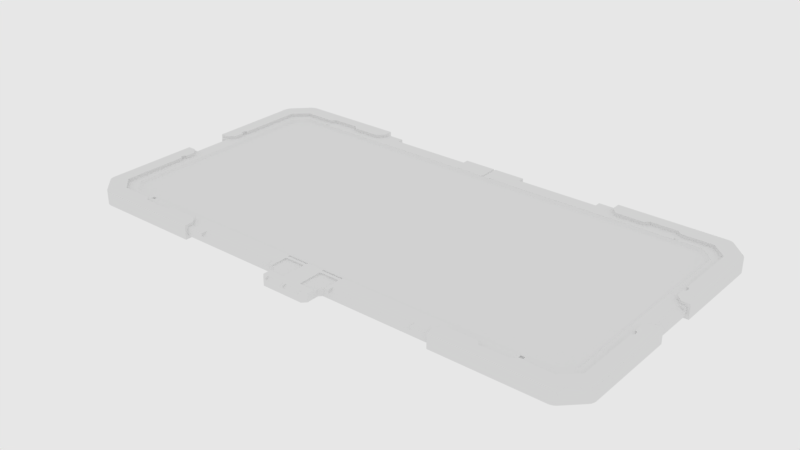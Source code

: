# Source: mx_screen1.blend  (saved by Blender 2.79.6; exported with 4.5.12 LTS)
import bpy
from mathutils import Matrix  # noqa: F401  (used for matrix-valued properties, if any)

bpy.ops.wm.read_factory_settings(use_empty=True)
scene = bpy.context.scene
scene.name = 'main'

# ---- collections
col_collection_1 = bpy.data.collections.new('Collection 1'); scene.collection.children.link(col_collection_1)

# ---- node groups
ng_auto_smooth = bpy.data.node_groups.new('Auto Smooth', 'GeometryNodeTree')
_s = ng_auto_smooth.interface.new_socket(name='Geometry', in_out='OUTPUT', socket_type='NodeSocketGeometry')
_s = ng_auto_smooth.interface.new_socket(name='Geometry', in_out='INPUT', socket_type='NodeSocketGeometry')
_s = ng_auto_smooth.interface.new_socket(name='Angle', in_out='INPUT', socket_type='NodeSocketFloat')
_s.subtype = 'ANGLE'
_s.min_value = 0.0
_s.max_value = 3.142
ng_auto_smooth.is_modifier = True
_N = ng_auto_smooth.nodes; _L = ng_auto_smooth.links
n0 = _N.new('NodeGroupOutput'); n0.name = 'Group Output'; n0.location = (480, -100)
n1 = _N.new('NodeGroupInput'); n1.name = 'Group Input'; n1.location = (-420, -300)
n2 = _N.new('NodeGroupInput'); n2.name = 'Group Input.001'; n2.location = (-60, -100)
n3 = _N.new('GeometryNodeSetShadeSmooth'); n3.name = 'Set Shade Smooth'; n3.location = (120, -100)
n3.domain = 'EDGE'
n4 = _N.new('GeometryNodeSetShadeSmooth'); n4.name = 'Set Shade Smooth.001'; n4.location = (300, -100)
n5 = _N.new('GeometryNodeInputMeshEdgeAngle'); n5.name = 'Edge Angle'; n5.location = (-420, -220)
n6 = _N.new('GeometryNodeInputEdgeSmooth'); n6.name = 'Is Edge Smooth'; n6.location = (-60, -160)
n7 = _N.new('GeometryNodeInputShadeSmooth'); n7.name = 'Is Face Smooth'; n7.location = (-240, -340)
n8 = _N.new('FunctionNodeBooleanMath'); n8.name = 'Boolean Math'; n8.location = (-60, -220)
n9 = _N.new('FunctionNodeCompare'); n9.name = 'Compare'; n9.location = (-240, -180)
n9.operation = 'LESS_EQUAL'
_L.new(n5.outputs[0], n9.inputs[0])
_L.new(n4.outputs[0], n0.inputs[0])
_L.new(n1.outputs[1], n9.inputs[1])
_L.new(n9.outputs[0], n8.inputs[0])
_L.new(n7.outputs[0], n8.inputs[1])
_L.new(n2.outputs[0], n3.inputs[0])
_L.new(n6.outputs[0], n3.inputs[1])
_L.new(n3.outputs[0], n4.inputs[0])
_L.new(n8.outputs[0], n3.inputs[2])
n0.is_active_output = True

# ---- world
world_world = bpy.data.worlds.new('world'); scene.world = world_world
world_world.color = (0.8, 0.8, 0.8)
world_world.use_sun_shadow = False
world_world.sun_shadow_jitter_overblur = 0.0
world_world.cycles.sampling_method = 'MANUAL'
world_world.cycles.homogeneous_volume = True

# ---- meshes
me_plane = bpy.data.meshes.new('Plane')
me_plane.from_pydata([(-0.4896, -0.4982, -0.01199), (0.4896, -0.4982, -0.01199), (-0.4896, 0.4982, -0.01199), (0.4896, 0.4982, -0.01199), (-0.4896, -0.5093, -0.01199), (-0.4896, 0.5093, -0.01199), (0.4896, -0.5093, -0.01199), (-0.967, 0.4362, -0.01199), (-0.8951, 0.5093, -0.01199), (-0.9567, 0.07985, -0.01199), (-0.9567, -0.07985, -0.01199), (-0.967, -0.4362, -0.01199), (-0.8951, -0.5093, -0.01199), (0.4896, 0.5093, -0.01199), (0.967, 0.4362, -0.01199), (-0.967, -0.07985, -0.01199), (-0.967, 0.07985, -0.01199), (-0.09031, -0.5498, -0.01199), (-0.09031, -0.5086, -0.01199), (0.8951, 0.5093, -0.01199), (0.9567, 0.07985, -0.01199), (0.9567, -0.07985, -0.01199), (0.967, -0.4362, -0.01199), (0.8951, -0.5093, -0.01199), (0.967, -0.07985, -0.01199), (0.967, 0.07985, -0.01199), (0.09031, -0.5498, -0.01199), (0.09031, -0.5086, -0.01199), (-0.1009, 0.4982, -0.01199), (0.1009, 0.4982, -0.01199), (0.1009, -0.4982, -0.01199), (-0.1009, -0.4982, -0.01199), (0.07341, -0.5649, -0.01199), (-0.07341, -0.5649, -0.01199), (0.0, -0.5649, -0.01199), (0.0, 0.4982, -0.01199)], [], [(27, 30, 1, 6, 23, 22, 24, 21, 20, 25, 14, 19, 13, 3, 29, 35, 34, 32, 26), (18, 17, 33, 34, 35, 28, 2, 5, 8, 7, 16, 9, 10, 15, 11, 12, 4, 0, 31)])
me_plane.use_remesh_preserve_volume = False
me_plane.use_remesh_preserve_attributes = False
me_plane.use_mirror_vertex_groups = False
me_plane.update()
me_cube = bpy.data.meshes.new('Cube')
me_cube.from_pydata([(-0.03314, -0.5192, -0.01452), (-0.03825, -0.5243, -0.01452), (-0.03332, -0.5205, -0.01452), (-0.03383, -0.5217, -0.01452), (-0.03464, -0.5228, -0.01452), (-0.0357, -0.5236, -0.01452), (-0.03693, -0.5241, -0.01452), (-0.03825, -0.4377, -0.01452), (-0.03314, -0.4429, -0.01452), (-0.03693, -0.4379, -0.01452), (-0.0357, -0.4384, -0.01452), (-0.03464, -0.4392, -0.01452), (-0.03383, -0.4403, -0.01452), (-0.03332, -0.4415, -0.01452), (-0.1081, -0.4429, -0.01452), (-0.103, -0.4377, -0.01452), (-0.108, -0.4415, -0.01452), (-0.1075, -0.4403, -0.01452), (-0.1066, -0.4392, -0.01452), (-0.1056, -0.4384, -0.01452), (-0.1044, -0.4379, -0.01452), (0.03314, -0.5192, -0.01452), (0.03825, -0.5243, -0.01452), (-0.9573, -0.08024, -0.0396), (-0.4921, -0.497, -0.0396), (0.03332, -0.5205, -0.01452), (0.03383, -0.5217, -0.01452), (-0.9573, 0.08024, -0.0396), (-0.4921, 0.497, -0.0396), (-0.9573, 0.08024, -0.009885), (-0.9154, 0.4006, -0.0396), (-0.4921, 0.497, -0.009885), (-0.8622, 0.4496, -0.0396), (-0.9387, 0.08024, -0.0396), (-0.9154, 0.1036, -0.0396), (-0.4921, 0.473, -0.0396), (-0.5154, 0.4496, -0.0396), (-0.9154, 0.4006, -0.009885), (-0.8622, 0.4496, -0.009885), (-0.9387, 0.08024, -0.009885), (-0.9154, 0.1036, -0.009885), (-0.4921, 0.473, -0.009885), (-0.5154, 0.4496, -0.009885), (0.03464, -0.5228, -0.01452), (0.0357, -0.5236, -0.01452), (-0.9573, -0.08024, -0.009885), (-0.9154, -0.4006, -0.0396), (0.03693, -0.5241, -0.01452), (0.03825, -0.4377, -0.01452), (0.03314, -0.4429, -0.01452), (0.03693, -0.4379, -0.01452), (0.0357, -0.4384, -0.01452), (0.03464, -0.4392, -0.01452), (0.03383, -0.4403, -0.01452), (0.03332, -0.4415, -0.01452), (-0.4921, -0.497, -0.009885), (-0.8622, -0.4496, -0.0396), (-0.9387, -0.08024, -0.0396), (-0.9154, -0.1036, -0.0396), (-0.9573, 0.0, -0.0396), (-0.4921, -0.473, -0.0396), (-0.5154, -0.4496, -0.0396), (-0.9154, -0.4006, -0.009885), (-0.8622, -0.4496, -0.009885), (-0.9387, -0.08024, -0.009885), (-0.9154, -0.1036, -0.009885), (-0.4921, -0.473, -0.009885), (-0.5154, -0.4496, -0.009885), (0.1081, -0.4429, -0.01452), (0.103, -0.4377, -0.01452), (0.108, -0.4415, -0.01452), (0.1075, -0.4403, -0.01452), (0.1066, -0.4392, -0.01452), (0.1056, -0.4384, -0.01452), (0.1044, -0.4379, -0.01452), (0.9573, -0.08024, -0.0396), (0.4921, -0.497, -0.0396), (0.9573, 0.08024, -0.0396), (0.4921, 0.497, -0.0396), (0.9573, 0.08024, -0.009885), (0.9154, 0.4006, -0.0396), (-0.8892, 0.497, -0.009885), (-0.9573, 0.4289, -0.009885), (-0.9573, 0.4289, -0.0396), (-0.8892, 0.497, -0.0396), (-0.4265, 0.497, -0.009885), (-0.4265, 0.497, -0.02267), (-0.4265, 0.4749, -0.009885), (-0.1213, 0.497, -0.02267), (-0.1213, 0.4749, -0.009885), (0.4921, 0.497, -0.009885), (0.8622, 0.4496, -0.0396), (-0.8892, -0.497, -0.009885), (-0.9573, -0.4289, -0.009885), (-0.9573, -0.4289, -0.0396), (-0.8892, -0.497, -0.0396), (-0.4265, -0.497, -0.009885), (-0.4265, -0.497, -0.02267), (-0.4265, -0.4749, -0.009885), (-0.1213, -0.497, -0.02267), (-0.1213, -0.4749, -0.009885), (-0.1213, -0.497, -0.009885), (0.9387, 0.08024, -0.0396), (-0.1213, 0.497, -0.009885), (0.9154, 0.1036, -0.0396), (0.4921, 0.473, -0.0396), (0.5154, 0.4496, -0.0396), (0.9154, 0.4006, -0.009885), (-0.9573, 0.0698, -0.009885), (0.8622, 0.4496, -0.009885), (-0.9573, 0.0698, -0.02224), (-0.9359, 0.0698, -0.009885), (0.9387, 0.08024, -0.009885), (0.9154, 0.1036, -0.009885), (-0.9573, -0.0698, -0.009885), (0.4921, 0.473, -0.009885), (0.5154, 0.4496, -0.009885), (0.9573, -0.08024, -0.009885), (-0.9359, 0.0, -0.009885), (-0.9573, 0.0, -0.02224), (-0.9573, -0.0698, -0.02224), (-0.9359, -0.0698, -0.009885), (0.9154, -0.4006, -0.0396), (0.4921, -0.497, -0.009885), (0.8622, -0.4496, -0.0396), (0.9387, -0.08024, -0.0396), (0.9154, -0.1036, -0.0396), (0.9573, 0.0, -0.0396), (0.4921, -0.473, -0.0396), (0.5154, -0.4496, -0.0396), (0.9154, -0.4006, -0.009885), (0.8622, -0.4496, -0.009885), (0.9387, -0.08024, -0.009885), (0.9154, -0.1036, -0.009885), (0.4921, -0.473, -0.009885), (0.5154, -0.4496, -0.009885), (0.8892, 0.497, -0.009885), (0.9573, 0.4289, -0.009885), (0.9573, 0.4289, -0.0396), (-0.8391, -0.4214, -0.0396), (-0.8391, -0.4214, -0.009885), (-0.8866, 0.0, -0.0396), (0.8892, 0.497, -0.0396), (-0.8866, -0.3739, -0.009885), (-0.8866, -0.3739, -0.0396), (0.4265, 0.497, -0.009885), (-0.8866, 0.0, -0.009885), (0.4265, 0.497, -0.02267), (0.4265, 0.4749, -0.009885), (0.1213, 0.497, -0.02267), (0.1213, 0.4749, -0.009885), (0.8892, -0.497, -0.009885), (0.9573, -0.4289, -0.009885), (0.9573, -0.4289, -0.0396), (0.8892, -0.497, -0.0396), (-0.8391, 0.4214, -0.0396), (-0.8391, 0.4214, -0.009885), (-0.1093, -0.4214, -0.009885), (-0.1093, -0.43, -0.009885), (-0.1093, -0.4214, -0.01302), (-0.03117, -0.43, -0.009885), (-0.03117, -0.4214, -0.01302), (-0.03117, -0.4214, -0.009885), (0.4265, -0.497, -0.009885), (0.4265, -0.497, -0.02267), (-0.8866, 0.3739, -0.009885), (-0.8866, 0.3739, -0.0396), (0.4265, -0.4749, -0.009885), (0.1213, -0.497, -0.02267), (-0.003343, 0.497, -0.0396), (0.0, 0.4912, -0.03374), (-0.003343, 0.497, -0.009885), (0.0, 0.4912, -0.01574), (0.1213, -0.4749, -0.009885), (0.1213, -0.497, -0.009885), (0.1213, 0.497, -0.009885), (-0.003343, 0.4214, -0.0396), (0.0, 0.4273, -0.03374), (-0.752, -0.4214, -0.01604), (-0.752, -0.4214, -0.009885), (-0.752, -0.4346, -0.009885), (-0.7378, -0.4214, -0.01604), (-0.7378, -0.4346, -0.009885), (-0.7378, -0.4214, -0.009885), (-0.003343, 0.4214, -0.009885), (0.0, 0.4273, -0.01574), (-0.1093, 0.4214, -0.009885), (-0.1093, 0.43, -0.009885), (-0.1093, 0.4214, -0.01302), (-0.03117, 0.43, -0.009885), (-0.03117, 0.4214, -0.01302), (0.9573, 0.0698, -0.009885), (0.9573, 0.0698, -0.02224), (0.9359, 0.0698, -0.009885), (0.9573, -0.0698, -0.009885), (-0.03117, 0.4214, -0.009885), (0.9359, 0.0, -0.009885), (-0.752, 0.4214, -0.01604), (-0.752, 0.4214, -0.009885), (-0.752, 0.4346, -0.009885), (-0.7378, 0.4214, -0.01604), (-0.7378, 0.4346, -0.009885), (-0.7378, 0.4214, -0.009885), (0.9573, 0.0, -0.02224), (0.9573, -0.0698, -0.02224), (0.9359, -0.0698, -0.009885), (0.8391, -0.4214, -0.0396), (0.8391, -0.4214, -0.009885), (0.8866, 0.0, -0.0396), (0.8866, -0.3739, -0.009885), (0.8866, -0.3739, -0.0396), (0.8866, 0.0, -0.009885), (-0.07606, -0.5646, -0.0396), (-0.08931, -0.5513, -0.0396), (-0.08931, -0.5513, -0.009885), (-0.07606, -0.5646, -0.009885), (0.8391, 0.4214, -0.0396), (0.8391, 0.4214, -0.009885), (0.1093, -0.4214, -0.009885), (0.1093, -0.43, -0.009885), (0.1093, -0.4214, -0.01302), (0.03117, -0.43, -0.009885), (0.03117, -0.4214, -0.01302), (0.03117, -0.4214, -0.009885), (0.8866, 0.3739, -0.009885), (0.0, -0.4214, -0.0396), (0.0, -0.4214, -0.009885), (0.0, -0.497, -0.0396), (0.0, -0.497, -0.009885), (0.0, -0.4578, -0.0396), (0.0, -0.4578, -0.009885), (0.0, -0.5646, -0.0396), (0.0, -0.5646, -0.009885), (0.8866, 0.3739, -0.0396), (0.003343, 0.497, -0.0396), (0.003343, 0.497, -0.009885), (-0.003013, -0.5646, -0.009885), (-0.06768, -0.5646, -0.009885), (-0.06768, -0.5646, -0.0188), (-0.06768, -0.5491, -0.009885), (-0.003013, -0.5491, -0.009885), (-0.003013, -0.5646, -0.0188), (0.003343, 0.4214, -0.0396), (-0.08931, -0.5072, -0.0396), (-0.09944, -0.497, -0.0396), (0.752, -0.4214, -0.01604), (0.752, -0.4214, -0.009885), (0.752, -0.4346, -0.009885), (0.7378, -0.4214, -0.01604), (0.7378, -0.4346, -0.009885), (0.7378, -0.4214, -0.009885), (0.003343, 0.4214, -0.009885), (0.1093, 0.4214, -0.009885), (-0.03314, -0.4429, -0.009885), (-0.03314, -0.5192, -0.009885), (-0.03332, -0.5205, -0.009885), (-0.08931, -0.5243, -0.01452), (-0.03383, -0.5217, -0.009885), (-0.03464, -0.5228, -0.009885), (-0.0357, -0.5236, -0.009885), (-0.03693, -0.5241, -0.009885), (-0.03825, -0.5243, -0.009885), (-0.08931, -0.5243, -0.009885), (-0.03332, -0.4415, -0.009885), (-0.1081, -0.4429, -0.009885), (-0.1081, -0.497, -0.009885), (-0.1081, -0.497, -0.01452), (-0.08931, -0.5072, -0.01452), (-0.09944, -0.497, -0.01452), (-0.03383, -0.4403, -0.009885), (-0.1075, -0.4403, -0.009885), (-0.108, -0.4415, -0.009885), (-0.03464, -0.4392, -0.009885), (-0.1066, -0.4392, -0.009885), (-0.0357, -0.4384, -0.009885), (-0.1044, -0.4379, -0.009885), (-0.1056, -0.4384, -0.009885), (-0.03693, -0.4379, -0.009885), (-0.03825, -0.4377, -0.009885), (-0.103, -0.4377, -0.009885), (0.1093, 0.43, -0.009885), (0.1093, 0.4214, -0.01302), (0.03117, 0.43, -0.009885), (0.03117, 0.4214, -0.01302), (0.03117, 0.4214, -0.009885), (0.752, 0.4214, -0.01604), (0.752, 0.4214, -0.009885), (0.752, 0.4346, -0.009885), (0.7378, 0.4214, -0.01604), (0.7378, 0.4346, -0.009885), (0.7378, 0.4214, -0.009885), (0.07606, -0.5646, -0.0396), (0.08931, -0.5513, -0.0396), (0.08931, -0.5513, -0.009885), (0.07606, -0.5646, -0.009885), (0.003013, -0.5646, -0.009885), (0.06768, -0.5646, -0.009885), (0.06768, -0.5646, -0.0188), (0.06768, -0.5491, -0.009885), (0.003013, -0.5491, -0.009885), (0.003013, -0.5646, -0.0188), (0.08931, -0.5072, -0.0396), (0.09944, -0.497, -0.0396), (0.03314, -0.4429, -0.009885), (0.03314, -0.5192, -0.009885), (0.03332, -0.5205, -0.009885), (0.08931, -0.5243, -0.01452), (0.03383, -0.5217, -0.009885), (0.03464, -0.5228, -0.009885), (0.0357, -0.5236, -0.009885), (0.03693, -0.5241, -0.009885), (0.03825, -0.5243, -0.009885), (0.08931, -0.5243, -0.009885), (0.03332, -0.4415, -0.009885), (0.1081, -0.4429, -0.009885), (0.1081, -0.497, -0.009885), (0.1081, -0.497, -0.01452), (0.08931, -0.5072, -0.01452), (0.09944, -0.497, -0.01452), (0.03383, -0.4403, -0.009885), (0.1075, -0.4403, -0.009885), (0.108, -0.4415, -0.009885), (0.03464, -0.4392, -0.009885), (0.1066, -0.4392, -0.009885), (0.0357, -0.4384, -0.009885), (0.1044, -0.4379, -0.009885), (0.1056, -0.4384, -0.009885), (0.03693, -0.4379, -0.009885), (0.03825, -0.4377, -0.009885), (0.103, -0.4377, -0.009885)], [], [(0, 8, 13, 12, 11, 10, 9, 7, 15, 20, 19, 18, 17, 16, 14, 266, 268, 267, 256, 1, 6, 5, 4, 3, 2), (7, 278, 279, 15), (14, 16, 271, 264), (16, 17, 270, 271), (17, 18, 273, 270), (18, 19, 276, 273), (19, 20, 275, 276), (20, 15, 279, 275), (0, 2, 255, 254), (2, 3, 257, 255), (3, 4, 258, 257), (4, 5, 259, 258), (5, 6, 260, 259), (6, 1, 261, 260), (8, 0, 254, 253), (84, 81, 31, 28), (29, 27, 59, 119, 110, 108), (124, 122, 126, 125, 75, 153, 154, 76, 128, 129), (151, 154, 153, 152), (117, 75, 127, 203, 204, 194), (48, 69, 329, 328), (21, 25, 26, 43, 44, 47, 22, 306, 317, 318, 316, 68, 70, 71, 72, 73, 74, 69, 48, 50, 51, 52, 53, 54, 49), (21, 304, 305, 25), (118, 146, 165, 156, 198, 199, 201, 202, 186, 187, 189, 195, 184, 171, 103, 89, 87, 85, 31, 41, 42, 38, 37, 40, 39, 29, 108, 111), (224, 233, 208, 211), (25, 305, 307, 26), (127, 208, 233, 216, 242, 234, 78, 105, 106, 91, 80, 104, 102, 77), (23, 94, 93, 45), (92, 93, 94, 95), (26, 307, 308, 43), (205, 194, 204), (56, 61, 60, 24, 95, 94, 23, 57, 58, 46), (75, 117, 152, 153), (70, 321, 320, 71), (44, 309, 310, 47), (47, 310, 311, 22), (207, 209, 210, 206), (38, 42, 41, 31, 81, 82, 29, 39, 40, 37), (63, 62, 65, 64, 45, 93, 92, 55, 66, 67), (148, 145, 147), (235, 175, 149, 147, 145, 90, 78, 234), (185, 184, 176, 177), (95, 24, 55, 92), (45, 114, 120, 119, 59, 23), (72, 323, 326, 73), (220, 222, 221, 219), (177, 176, 169, 170), (27, 29, 82, 83), (168, 173, 174), (43, 308, 309, 44), (100, 98, 97, 99), (99, 101, 100), (98, 96, 97), (170, 169, 171, 172), (118, 111, 110, 119), (88, 89, 103), (81, 84, 83, 82), (87, 86, 85), (111, 108, 110), (118, 119, 120, 121), (121, 120, 114), (156, 165, 166, 155), (165, 146, 141, 166), (188, 190, 189, 187), (74, 325, 329, 69), (140, 139, 144, 143), (68, 314, 321, 70), (49, 303, 304, 21), (167, 164, 163), (136, 137, 138, 142), (184, 195, 190, 188, 186, 202, 200, 197, 198, 156, 155, 176), (184, 185, 172, 171), (150, 148, 147, 149), (187, 186, 188), (170, 172, 235, 234), (222, 223, 221), (142, 78, 90, 136), (217, 216, 233, 224), (190, 195, 189), (196, 193, 191, 79, 112, 113, 107, 109, 116, 115, 90, 145, 148, 150, 175, 235, 251, 284, 282, 280, 252, 290, 289, 287, 286, 217, 224, 211), (251, 242, 216, 217, 286, 285, 288, 290, 252, 281, 283, 284), (280, 281, 252), (159, 158, 160, 161), (161, 160, 162), (158, 159, 157), (196, 205, 204, 203), (177, 170, 234, 242), (59, 27, 33, 34, 30, 32, 36, 35, 28, 169, 176, 155, 166, 141), (79, 191, 192, 203, 127, 77), (32, 30, 34, 33, 27, 83, 84, 28, 35, 36), (245, 248, 249, 247), (143, 144, 141, 146), (149, 175, 150), (89, 88, 86, 87), (185, 177, 242, 251), (283, 282, 284), (171, 169, 28, 31, 85, 86, 88, 103), (178, 180, 182, 181), (181, 182, 183), (180, 178, 179), (71, 320, 323, 72), (73, 326, 325, 74), (197, 200, 201, 199), (200, 202, 201), (199, 198, 197), (281, 280, 282, 283), (109, 107, 113, 112, 79, 137, 136, 90, 115, 116), (154, 151, 123, 76), (193, 192, 191), (91, 106, 105, 78, 142, 138, 77, 102, 104, 80), (131, 135, 134, 123, 151, 152, 117, 132, 133, 130), (77, 138, 137, 79), (209, 211, 208, 210), (227, 231, 212, 213, 243, 244, 24, 60, 61, 56, 46, 58, 57, 23, 59, 141, 144, 139, 225, 229), (219, 218, 220), (251, 235, 172, 185), (214, 213, 212, 215), (173, 168, 164, 167), (212, 231, 232, 236, 241, 238, 237, 215), (244, 268, 266, 265, 101, 99, 97, 96, 55, 24), (196, 203, 192, 193), (162, 226, 225, 139, 140, 179, 178, 181, 183, 157, 159, 161), (241, 240, 239, 238), (238, 239, 237), (240, 241, 236), (248, 250, 249), (230, 226, 162, 160, 158, 157, 183, 182, 180, 179, 140, 143, 146, 118, 121, 114, 45, 64, 65, 62, 63, 67, 66, 55, 96, 98, 100, 101, 265, 264, 271, 270, 273, 276, 275, 279, 278, 277, 274, 272, 269, 263, 253, 254, 255, 257, 258, 259, 260, 261, 262, 214, 215, 237, 239, 240, 236, 232, 228), (269, 12, 13, 263), (272, 11, 12, 269), (263, 13, 8, 253), (266, 14, 264, 265), (262, 256, 267, 243, 213, 214), (274, 10, 11, 272), (278, 7, 9, 277), (277, 9, 10, 274), (261, 1, 256, 262), (267, 268, 244, 243), (247, 246, 245), (285, 287, 289, 288), (288, 289, 290), (287, 285, 286), (227, 229, 225, 206, 210, 208, 127, 75, 125, 126, 122, 124, 129, 128, 76, 302, 301, 292, 291, 231), (293, 294, 291, 292), (291, 294, 296, 297, 300, 295, 232, 231), (302, 76, 123, 163, 164, 168, 174, 315, 316, 318), (223, 222, 220, 218, 250, 248, 245, 246, 207, 206, 225, 226), (300, 297, 298, 299), (297, 296, 298), (299, 295, 300), (230, 228, 232, 295, 299, 298, 296, 294, 293, 312, 311, 310, 309, 308, 307, 305, 304, 303, 313, 319, 322, 324, 327, 328, 329, 325, 326, 323, 320, 321, 314, 315, 174, 173, 167, 163, 123, 134, 135, 131, 130, 133, 132, 117, 194, 205, 196, 211, 209, 207, 246, 247, 249, 250, 218, 219, 221, 223, 226), (319, 313, 54, 53), (322, 319, 53, 52), (313, 303, 49, 54), (316, 315, 314, 68), (312, 293, 292, 301, 317, 306), (324, 322, 52, 51), (328, 327, 50, 48), (327, 324, 51, 50), (311, 312, 306, 22), (317, 301, 302, 318)])
me_cube.polygons.foreach_set('use_smooth', [0, 0, 0, 0, 0, 0, 0, 0, 0, 0, 0, 0, 0, 0, 0, 1, 1, 1, 1, 1, 0, 0, 0, 1, 1, 0, 1, 1, 1, 0, 1, 1, 1, 0, 0, 0, 1, 1, 1, 1, 1, 1, 1, 1, 0, 0, 1, 1, 1, 0, 1, 1, 1, 1, 1, 1, 1, 1, 1, 1, 1, 1, 1, 0, 0, 1, 0, 0, 1, 1, 1, 1, 1, 0, 1, 0, 1, 1, 0, 1, 1, 0, 0, 0, 0, 1, 1, 1, 1, 1, 0, 1, 1, 1, 1, 0, 1, 0, 0, 0, 0, 0, 0, 0, 0, 0, 1, 1, 1, 1, 1, 1, 1, 1, 0, 1, 1, 1, 1, 1, 1, 1, 0, 0, 0, 0, 1, 0, 0, 0, 0, 1, 0, 0, 0, 0, 1, 0, 0, 0, 0, 1, 1, 1, 1, 1, 0, 0, 0, 1, 0, 0, 0, 0, 1, 0, 0, 0, 0, 1])
_k = set([(23, 59), (23, 94), (24, 95), (24, 244), (27, 59), (27, 83), (28, 84), (28, 169), (29, 82), (29, 108), (31, 81), (31, 85), (45, 93), (45, 114), (55, 92), (55, 96), (75, 127), (75, 153), (76, 154), (76, 302), (77, 127), (77, 138), (78, 142), (78, 234), (79, 137), (79, 191), (81, 82), (81, 84), (82, 83), (83, 84), (85, 86), (85, 87), (86, 87), (86, 88), (87, 89), (88, 89), (88, 103), (89, 103), (90, 136), (90, 145), (92, 93), (92, 95), (93, 94), (94, 95), (96, 97), (96, 98), (97, 98), (97, 99), (98, 100), (99, 100), (99, 101), (100, 101), (101, 265), (103, 171), (108, 110), (108, 111), (110, 111), (110, 119), (111, 118), (114, 120), (114, 121), (117, 152), (117, 194), (118, 121), (119, 120), (120, 121), (123, 151), (123, 163), (136, 137), (136, 142), (137, 138), (138, 142), (139, 140), (139, 144), (139, 225), (140, 143), (140, 179), (141, 144), (141, 166), (143, 144), (143, 146), (145, 147), (145, 148), (146, 165), (147, 148), (147, 149), (148, 150), (149, 150), (149, 175), (150, 175), (151, 152), (151, 154), (152, 153), (153, 154), (155, 156), (155, 166), (155, 176), (156, 165), (156, 198), (157, 183), (162, 226), (163, 164), (163, 167), (164, 167), (164, 168), (165, 166), (167, 173), (168, 173), (168, 174), (169, 170), (169, 171), (169, 176), (170, 172), (170, 177), (170, 234), (171, 172), (171, 184), (172, 185), (172, 235), (173, 174), (174, 315), (175, 235), (176, 177), (176, 184), (177, 185), (177, 242), (184, 185), (184, 195), (185, 251), (186, 202), (191, 192), (191, 193), (192, 193), (192, 203), (193, 196), (194, 204), (194, 205), (196, 205), (203, 204), (204, 205), (206, 207), (206, 210), (206, 225), (207, 209), (207, 246), (208, 210), (208, 233), (209, 210), (209, 211), (211, 224), (212, 231), (215, 237), (216, 217), (216, 233), (216, 242), (217, 224), (217, 286), (218, 250), (223, 226), (224, 233), (231, 291), (232, 236), (232, 295), (234, 235), (234, 242), (235, 251), (242, 251), (251, 284), (252, 290), (294, 296)])
me_cube.attributes.new('sharp_edge', 'BOOLEAN', 'EDGE').data.foreach_set('value', [ (min(e.vertices), max(e.vertices)) in _k for e in me_cube.edges])
me_cube.use_remesh_preserve_volume = False
me_cube.use_remesh_preserve_attributes = False
me_cube.use_mirror_vertex_groups = False
me_cube.update()
me_cube_002 = bpy.data.meshes.new('Cube.002')
me_cube_002.from_pydata([(-0.9681, 0.08024, -0.05045), (-0.4921, 0.5079, -0.05045), (-0.9681, 0.08024, 0.0009639), (-0.9154, 0.4006, -0.05045), (-0.4921, 0.5079, 0.0009639), (-0.8622, 0.4496, -0.05045), (-0.9387, 0.08024, -0.05045), (-0.9154, 0.1036, -0.05045), (-0.4921, 0.473, -0.05045), (-0.5154, 0.4496, -0.05045), (-0.9154, 0.4006, 0.0009639), (-0.8622, 0.4496, 0.0009639), (-0.9387, 0.08024, 0.0009639), (-0.9154, 0.1036, 0.0009639), (-0.4921, 0.473, 0.0009639), (-0.5154, 0.4496, 0.0009639), (-0.8821, 0.5079, 0.0005342), (-0.9019, 0.4997, 0.0005342), (-0.8861, 0.5075, 0.0003347), (-0.8905, 0.5063, 0.0004156), (-0.8948, 0.5046, 0.0004157), (-0.8987, 0.5023, 0.0003348), (-0.9599, 0.4416, 0.0005342), (-0.9682, 0.4218, 0.0005342), (-0.9625, 0.4385, 0.0003347), (-0.9648, 0.4345, 0.0004156), (-0.9666, 0.4303, 0.0004156), (-0.9678, 0.4258, 0.0003348), (-0.9682, 0.4218, -0.05002), (-0.9599, 0.4416, -0.05002), (-0.9678, 0.4258, -0.04982), (-0.9666, 0.4303, -0.0499), (-0.9648, 0.4345, -0.0499), (-0.9625, 0.4385, -0.04982), (-0.9019, 0.4997, -0.05002), (-0.8821, 0.5079, -0.05002), (-0.8987, 0.5023, -0.04982), (-0.8948, 0.5046, -0.0499), (-0.8905, 0.5063, -0.0499), (-0.8861, 0.5075, -0.04982), (-0.7478, 0.4496, 0.0009639), (-0.6184, 0.4496, 0.0009639), (-0.6337, 0.4647, 0.0009639), (-0.7324, 0.4636, 0.0009639), (-0.9154, 0.1396, 0.0009639), (-0.9154, 0.1604, 0.0009639), (-0.9246, 0.1559, 0.0009639), (-0.9246, 0.1442, 0.0009639), (-0.9209, 0.1396, 0.0009639), (-0.9209, 0.1604, 0.0009639), (-0.9464, 0.08024, -0.02875), (-0.4921, 0.4862, -0.02875), (-0.9464, 0.08024, -0.02073), (-0.9154, 0.4006, -0.02875), (-0.4921, 0.4862, -0.02073), (-0.8622, 0.4496, -0.02875), (-0.9387, 0.08024, -0.02875), (-0.9154, 0.1036, -0.02875), (-0.4921, 0.473, -0.02875), (-0.5154, 0.4496, -0.02875), (-0.9154, 0.4006, -0.02073), (-0.8622, 0.4496, -0.02073), (-0.9387, 0.08024, -0.02073), (-0.9154, 0.1036, -0.02073), (-0.4921, 0.473, -0.02073), (-0.5154, 0.4496, -0.02073), (-0.881, 0.4862, -0.0203), (-0.8873, 0.4835, -0.0203), (-0.8822, 0.486, -0.02011), (-0.8836, 0.4857, -0.02019), (-0.8851, 0.485, -0.02019), (-0.8863, 0.4843, -0.02011), (-0.9438, 0.427, -0.0203), (-0.9464, 0.4207, -0.0203), (-0.9446, 0.426, -0.02011), (-0.9453, 0.4248, -0.02019), (-0.9459, 0.4233, -0.02019), (-0.9463, 0.4219, -0.02011), (-0.9464, 0.4207, -0.02918), (-0.9438, 0.427, -0.02918), (-0.9463, 0.4219, -0.02938), (-0.9459, 0.4233, -0.0293), (-0.9453, 0.4248, -0.0293), (-0.9446, 0.426, -0.02938), (-0.8873, 0.4835, -0.02918), (-0.881, 0.4862, -0.02918), (-0.8863, 0.4843, -0.02938), (-0.8851, 0.485, -0.0293), (-0.8836, 0.4857, -0.0293), (-0.8822, 0.486, -0.02938), (-0.7478, 0.4496, -0.02073), (-0.6184, 0.4496, -0.02073), (-0.6337, 0.4647, -0.02073), (-0.7324, 0.4636, -0.02073), (-0.9154, 0.1396, -0.02073), (-0.9154, 0.1604, -0.02073), (-0.9246, 0.1559, -0.02073), (-0.9246, 0.1442, -0.02073), (-0.9209, 0.1396, -0.02073), (-0.9209, 0.1604, -0.02073)], [], [(5, 3, 7, 6, 0, 28, 30, 31, 32, 33, 29, 34, 36, 37, 38, 39, 35, 1, 8, 9), (0, 2, 23, 28), (35, 16, 4, 1), (11, 40, 43, 42, 41, 15, 14, 4, 16, 18, 19, 20, 21, 17, 22, 24, 25, 26, 27, 23, 2, 12, 13, 44, 48, 47, 46, 49, 45, 10), (16, 35, 39, 18), (18, 39, 38, 19), (19, 38, 37, 20), (20, 37, 36, 21), (21, 36, 34, 17), (28, 23, 27, 30), (30, 27, 26, 31), (31, 26, 25, 32), (32, 25, 24, 33), (33, 24, 22, 29), (17, 34, 29, 22), (55, 59, 58, 51, 85, 89, 88, 87, 86, 84, 79, 83, 82, 81, 80, 78, 50, 56, 57, 53), (50, 78, 73, 52), (85, 51, 54, 66), (61, 60, 95, 99, 96, 97, 98, 94, 63, 62, 52, 73, 77, 76, 75, 74, 72, 67, 71, 70, 69, 68, 66, 54, 64, 65, 91, 92, 93, 90), (66, 68, 89, 85), (68, 69, 88, 89), (69, 70, 87, 88), (70, 71, 86, 87), (71, 67, 84, 86), (78, 80, 77, 73), (80, 81, 76, 77), (81, 82, 75, 76), (82, 83, 74, 75), (83, 79, 72, 74), (67, 72, 79, 84), (9, 8, 58, 59), (3, 5, 55, 53), (5, 9, 59, 55), (0, 6, 56, 50), (7, 3, 53, 57), (8, 1, 51, 58), (6, 7, 57, 56), (11, 10, 60, 61), (15, 41, 91, 65), (14, 15, 65, 64), (4, 14, 64, 54), (12, 2, 52, 62), (13, 12, 62, 63), (10, 45, 95, 60), (2, 0, 50, 52), (1, 4, 54, 51), (40, 11, 61, 90), (41, 42, 92, 91), (42, 43, 93, 92), (43, 40, 90, 93), (44, 13, 63, 94), (46, 47, 97, 96), (47, 48, 98, 97), (48, 44, 94, 98), (45, 49, 99, 95), (49, 46, 96, 99)])
me_cube_002.polygons.foreach_set('use_smooth', [True] * 56)
_k = set([(0, 2), (0, 6), (0, 28), (1, 4), (1, 8), (1, 35), (2, 12), (2, 23), (3, 5), (3, 7), (3, 53), (4, 14), (4, 16), (5, 9), (5, 55), (6, 7), (6, 56), (7, 57), (8, 9), (8, 58), (9, 59), (10, 11), (10, 45), (10, 60), (11, 40), (11, 61), (12, 13), (12, 62), (13, 44), (13, 63), (14, 15), (14, 64), (15, 41), (15, 65), (16, 18), (17, 21), (17, 22), (18, 19), (19, 20), (20, 21), (22, 24), (23, 27), (24, 25), (25, 26), (26, 27), (28, 30), (29, 33), (29, 34), (30, 31), (31, 32), (32, 33), (34, 36), (35, 39), (36, 37), (37, 38), (38, 39), (40, 43), (40, 90), (41, 42), (41, 91), (42, 43), (42, 92), (43, 93), (44, 48), (44, 94), (45, 49), (45, 95), (46, 47), (46, 49), (46, 96), (47, 48), (47, 97), (48, 98), (49, 99), (50, 52), (50, 56), (50, 78), (51, 54), (51, 58), (51, 85), (52, 62), (52, 73), (53, 55), (53, 57), (54, 64), (54, 66), (55, 59), (56, 57), (58, 59), (60, 61), (60, 95), (61, 90), (62, 63), (63, 94), (64, 65), (65, 91), (66, 68), (67, 71), (67, 72), (68, 69), (69, 70), (70, 71), (72, 74), (73, 77), (74, 75), (75, 76), (76, 77), (78, 80), (79, 83), (79, 84), (80, 81), (81, 82), (82, 83), (84, 86), (85, 89), (86, 87), (87, 88), (88, 89), (90, 93), (91, 92), (92, 93), (94, 98), (95, 99), (96, 97), (96, 99), (97, 98)])
me_cube_002.attributes.new('sharp_edge', 'BOOLEAN', 'EDGE').data.foreach_set('value', [ (min(e.vertices), max(e.vertices)) in _k for e in me_cube_002.edges])
_k = {(8, 9): 1.0, (3, 5): 1.0, (5, 9): 1.0, (0, 6): 1.0, (3, 7): 1.0, (1, 8): 1.0, (6, 7): 1.0, (10, 11): 1.0, (15, 41): 1.0, (14, 15): 1.0, (4, 14): 1.0, (2, 12): 1.0, (12, 13): 1.0, (10, 45): 1.0, (0, 2): 1.0, (1, 4): 1.0, (16, 18): 1.0, (35, 39): 1.0, (18, 19): 1.0, (38, 39): 1.0, (19, 20): 1.0, (37, 38): 1.0, (20, 21): 1.0, (36, 37): 1.0, (17, 21): 1.0, (34, 36): 1.0, (28, 30): 1.0, (23, 27): 1.0, (30, 31): 1.0, (26, 27): 1.0, (31, 32): 1.0, (25, 26): 1.0, (32, 33): 1.0, (24, 25): 1.0, (29, 33): 1.0, (22, 24): 1.0, (17, 22): 1.0, (29, 34): 1.0, (1, 35): 1.0, (4, 16): 1.0, (2, 23): 1.0, (0, 28): 1.0, (11, 40): 1.0, (41, 42): 1.0, (42, 43): 1.0, (40, 43): 1.0, (13, 44): 1.0, (46, 47): 1.0, (47, 48): 1.0, (44, 48): 1.0, (45, 49): 1.0, (46, 49): 1.0, (58, 59): 1.0, (53, 55): 1.0, (55, 59): 1.0, (50, 56): 1.0, (53, 57): 1.0, (51, 58): 1.0, (56, 57): 1.0, (60, 61): 1.0, (65, 91): 1.0, (64, 65): 1.0, (54, 64): 1.0, (52, 62): 1.0, (62, 63): 1.0, (60, 95): 1.0, (50, 52): 1.0, (51, 54): 1.0, (66, 68): 1.0, (85, 89): 1.0, (68, 69): 1.0, (88, 89): 1.0, (69, 70): 1.0, (87, 88): 1.0, (70, 71): 1.0, (86, 87): 1.0, (67, 71): 1.0, (84, 86): 1.0, (78, 80): 1.0, (73, 77): 1.0, (80, 81): 1.0, (76, 77): 1.0, (81, 82): 1.0, (75, 76): 1.0, (82, 83): 1.0, (74, 75): 1.0, (79, 83): 1.0, (72, 74): 1.0, (67, 72): 1.0, (79, 84): 1.0, (51, 85): 1.0, (54, 66): 1.0, (52, 73): 1.0, (50, 78): 1.0, (61, 90): 1.0, (91, 92): 1.0, (92, 93): 1.0, (90, 93): 1.0, (63, 94): 1.0, (96, 97): 1.0, (97, 98): 1.0, (94, 98): 1.0, (95, 99): 1.0, (96, 99): 1.0, (3, 53): 1.0, (5, 55): 1.0, (6, 56): 1.0, (7, 57): 1.0, (8, 58): 1.0, (9, 59): 1.0, (10, 60): 1.0, (11, 61): 1.0, (12, 62): 1.0, (13, 63): 1.0, (14, 64): 1.0, (15, 65): 1.0, (40, 90): 1.0, (41, 91): 1.0, (42, 92): 1.0, (43, 93): 1.0, (44, 94): 1.0, (45, 95): 1.0, (46, 96): 1.0, (47, 97): 1.0, (48, 98): 1.0, (49, 99): 1.0}
me_cube_002.attributes.new('crease_edge', 'FLOAT', 'EDGE').data.foreach_set('value', [_k.get((min(e.vertices), max(e.vertices)), 0.0) for e in me_cube_002.edges])
me_cube_002.use_remesh_preserve_volume = False
me_cube_002.use_remesh_preserve_attributes = False
me_cube_002.use_mirror_vertex_groups = False
me_cube_002.update()
me_cube_003 = bpy.data.meshes.new('Cube.003')
me_cube_003.from_pydata([(0.0, 0.0, -0.01815), (0.0, 0.0, -0.0396), (-0.8391, 0.421, -0.0396), (-0.8351, 0.4115, -0.01815), (5.292e-16, 0.4115, -0.01815), (0.0, 0.421, -0.0396), (0.8866, 0.3735, -0.0396), (0.8771, 0.3696, -0.01815), (-0.8391, -0.4214, -0.0396), (-0.8351, -0.4119, -0.01815), (0.0, -0.4214, -0.0396), (-5.286e-16, -0.4119, -0.01815), (-0.8771, -0.37, -0.01815), (-0.8866, -0.3739, -0.0396), (0.8351, -0.4119, -0.01815), (0.8391, -0.4214, -0.0396), (-0.8866, 0.0, -0.0396), (-0.8771, 0.3696, -0.01815), (-0.8866, 0.3735, -0.0396), (0.8866, 0.0, -0.0396), (-0.8771, -1.043e-12, -0.01815), (0.8351, 0.4115, -0.01815), (0.8391, 0.421, -0.0396), (0.8771, -1.043e-12, -0.01815), (0.8771, -0.37, -0.01815), (0.8866, -0.3739, -0.0396), (0.0, 0.421, -0.009885), (-0.8391, 0.421, -0.009885), (0.8866, 0.3735, -0.009885), (0.8391, 0.421, -0.009886), (-0.8391, -0.4214, -0.009886), (0.0, -0.4214, -0.009885), (-0.8866, -0.3739, -0.009885), (-0.8866, 0.3735, -0.009885), (-0.8866, 0.0, -0.009885), (0.8391, -0.4214, -0.009885), (0.8866, 0.0, -0.009885), (0.8866, -0.3739, -0.009885)], [], [(27, 2, 18, 33), (29, 22, 5, 26), (16, 18, 2, 5, 1), (32, 13, 8, 30), (26, 5, 2, 27), (23, 7, 21, 4, 0), (20, 12, 9, 11, 0), (30, 8, 10, 31), (11, 14, 24, 23, 0), (31, 10, 15, 35), (5, 22, 6, 19, 1), (4, 3, 17, 20, 0), (33, 18, 16, 13, 32, 34), (28, 6, 22, 29), (37, 25, 19, 6, 28, 36), (10, 8, 13, 16, 1), (35, 15, 25, 37), (19, 25, 15, 10, 1), (3, 4, 26, 27), (21, 7, 28, 29), (11, 9, 30, 31), (9, 12, 32, 30), (20, 17, 33, 34), (14, 11, 31, 35), (17, 3, 27, 33), (12, 20, 34, 32), (4, 21, 29, 26), (7, 23, 36, 28), (23, 24, 37, 36), (24, 14, 35, 37)])
me_cube_003.polygons.foreach_set('use_smooth', [True] * 30)
_k = set([(2, 5), (2, 18), (2, 27), (3, 4), (3, 17), (4, 21), (5, 22), (6, 19), (6, 22), (6, 28), (7, 21), (7, 23), (8, 10), (8, 13), (8, 30), (9, 11), (9, 12), (10, 15), (11, 14), (12, 20), (13, 16), (13, 32), (14, 24), (15, 25), (15, 35), (16, 18), (17, 20), (18, 33), (19, 25), (22, 29), (23, 24), (25, 37), (26, 27), (26, 29), (27, 33), (28, 29), (28, 36), (30, 31), (30, 32), (31, 35), (32, 34), (33, 34), (35, 37), (36, 37)])
me_cube_003.attributes.new('sharp_edge', 'BOOLEAN', 'EDGE').data.foreach_set('value', [ (min(e.vertices), max(e.vertices)) in _k for e in me_cube_003.edges])
_k = {(26, 27): 1.0, (2, 5): 1.0, (6, 22): 1.0, (28, 29): 1.0, (30, 31): 1.0, (8, 10): 1.0, (30, 32): 1.0, (8, 13): 1.0, (10, 15): 1.0, (33, 34): 1.0, (16, 18): 1.0, (31, 35): 1.0, (2, 18): 1.0, (5, 22): 1.0, (19, 25): 1.0, (6, 19): 1.0, (27, 33): 1.0, (32, 34): 1.0, (13, 16): 1.0, (26, 29): 1.0, (28, 36): 1.0, (36, 37): 1.0, (35, 37): 1.0, (15, 25): 1.0, (2, 27): 1.0, (22, 29): 1.0, (6, 28): 1.0, (15, 35): 1.0, (18, 33): 1.0, (13, 32): 1.0, (8, 30): 1.0, (25, 37): 1.0, (3, 4): 1.0, (7, 21): 1.0, (9, 11): 1.0, (9, 12): 1.0, (17, 20): 1.0, (11, 14): 1.0, (3, 17): 1.0, (12, 20): 1.0, (4, 21): 1.0, (7, 23): 1.0, (23, 24): 1.0, (14, 24): 1.0}
me_cube_003.attributes.new('crease_edge', 'FLOAT', 'EDGE').data.foreach_set('value', [_k.get((min(e.vertices), max(e.vertices)), 0.0) for e in me_cube_003.edges])
me_cube_003.use_remesh_preserve_volume = False
me_cube_003.use_remesh_preserve_attributes = False
me_cube_003.use_mirror_vertex_groups = False
me_cube_003.update()

# ---- objects
ob_plane = bpy.data.objects.new('Plane', me_plane)
ob_cube = bpy.data.objects.new('Cube', me_cube)
ob_cube_002 = bpy.data.objects.new('Cube.002', me_cube_002)
ob_cube_003 = bpy.data.objects.new('Cube.003', me_cube_003)

# ---- transforms, parenting, visibility, modifiers, constraints
ob_plane.location = (0.0, 0.0, 0.0)
ob_plane.hide_render = True
ob_plane.visible_camera = False
ob_plane.visible_diffuse = False
ob_plane.visible_glossy = False
ob_plane.visible_transmission = False
ob_plane.visible_volume_scatter = False
ob_plane.visible_shadow = False
ob_plane.display_type = 'WIRE'
ob_plane.show_wire = True
ob_plane.show_all_edges = True
ob_plane.lineart.crease_threshold = 0.0
_m = ob_plane.modifiers.new('Solidify', 'SOLIDIFY')
_m.thickness = 0.056
_m.offset = 0.0
_m.use_even_offset = True
_m.use_quality_normals = True
_m.nonmanifold_thickness_mode = 'FIXED'
_m.nonmanifold_merge_threshold = 0.0003
ob_cube.parent = ob_plane
ob_cube.location = (0.0, 0.0, 0.0)
ob_cube.display_type = 'SOLID'
ob_cube.lineart.crease_threshold = 0.0
_m = ob_cube.modifiers.new('Auto Smooth', 'NODES')
_m.node_group = ng_auto_smooth
_gi = [s.identifier for s in ng_auto_smooth.interface.items_tree if s.item_type == 'SOCKET' and s.in_out == 'INPUT']
_m[_gi[1]] = 0.5236  # Angle
ob_cube_002.parent = ob_plane
ob_cube_002.location = (0.0, 0.0, 0.0)
ob_cube_002.display_type = 'SOLID'
ob_cube_002.lineart.crease_threshold = 0.0
_m = ob_cube_002.modifiers.new('mirror_mirror', 'MIRROR')
_m.use_axis = (True, True, False)
_m.use_mirror_u = True
_m.mirror_object = ob_cube
_m = ob_cube_002.modifiers.new('Bevel', 'BEVEL')
_m.width = 0.004
_m.width_pct = 0.004
_m.segments = 3
_m.limit_method = 'WEIGHT'
_m.use_clamp_overlap = False
_m.profile = 0.7
_m.spread = 0.0
_m = ob_cube_002.modifiers.new('Auto Smooth', 'NODES')
_m.node_group = ng_auto_smooth
_gi = [s.identifier for s in ng_auto_smooth.interface.items_tree if s.item_type == 'SOCKET' and s.in_out == 'INPUT']
_m[_gi[1]] = 0.5236  # Angle
ob_cube_003.parent = ob_plane
ob_cube_003.location = (0.0, 0.0, 0.0)
ob_cube_003.display_type = 'SOLID'
ob_cube_003.lineart.crease_threshold = 0.0
_m = ob_cube_003.modifiers.new('Auto Smooth', 'NODES')
_m.node_group = ng_auto_smooth
_gi = [s.identifier for s in ng_auto_smooth.interface.items_tree if s.item_type == 'SOCKET' and s.in_out == 'INPUT']
_m[_gi[1]] = 0.5236  # Angle

# ---- collection membership
col_collection_1.objects.link(ob_plane)
col_collection_1.objects.link(ob_cube)
col_collection_1.objects.link(ob_cube_002)
col_collection_1.objects.link(ob_cube_003)

# ---- scene / render settings (as saved in the file)
scene.frame_start = 1; scene.frame_end = 100; scene.frame_set(1)
scene.render.engine = 'CYCLES'
scene.render.image_settings.color_depth = '16'
scene.render.image_settings.compression = 90
scene.render.resolution_percentage = 50
scene.render.dither_intensity = 0.0
scene.render.use_simplify = True
scene.render.use_persistent_data = True
scene.cycles.use_denoising = False
scene.cycles.samples = 10
scene.cycles.sampling_pattern = 'TABULATED_SOBOL'
scene.cycles.light_sampling_threshold = 0.0
scene.cycles.use_adaptive_sampling = False
scene.cycles.use_light_tree = False
scene.cycles.caustics_reflective = False
scene.cycles.caustics_refractive = False
scene.cycles.blur_glossy = 4.0
scene.cycles.max_bounces = 4
scene.cycles.transmission_bounces = 4
scene.cycles.volume_bounces = 2
scene.cycles.transparent_max_bounces = 4
scene.cycles.use_animated_seed = True
scene.cycles.sample_clamp_direct = 4.0
scene.cycles.sample_clamp_indirect = 2.0
scene.cycles.debug_bvh_type = 'STATIC_BVH'
scene.view_settings.view_transform = 'Standard'
bpy.context.view_layer.update()

# ---- added for rendering (the .blend has no active camera): camera
cam_auto = bpy.data.cameras.new('AutoCamera')
cam_auto.lens = 50.0
cam_auto.sensor_width = 36.0
cam_auto.clip_end = 1000.0
ob_auto_camera = bpy.data.objects.new('AutoCamera', cam_auto)
scene.collection.objects.link(ob_auto_camera)
ob_auto_camera.location = (2.04855, -2.48659, 1.6141)
ob_auto_camera.rotation_euler = (1.09748, -7.21219e-08, 0.694738)
scene.camera = ob_auto_camera
bpy.context.view_layer.update()
